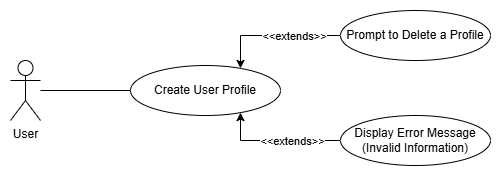

The diagram above was exported from draw.io. Its source (the exported page's mxGraphModel, read from the mxfile embedded in the PNG):
<mxGraphModel dx="604" dy="457" grid="1" gridSize="10" guides="1" tooltips="1" connect="1" arrows="1" fold="1" page="1" pageScale="1" pageWidth="850" pageHeight="1100" math="0" shadow="0">
  <root>
    <mxCell id="0" />
    <mxCell id="1" parent="0" />
    <mxCell id="ZSO8o8JmsBjtgj-2xhgj-1" value="User" style="shape=umlActor;verticalLabelPosition=bottom;verticalAlign=top;html=1;outlineConnect=0;" parent="1" vertex="1">
      <mxGeometry x="320" y="210" width="30" height="60" as="geometry" />
    </mxCell>
    <mxCell id="ZSO8o8JmsBjtgj-2xhgj-2" value="Create User Profile" style="ellipse;whiteSpace=wrap;html=1;" parent="1" vertex="1">
      <mxGeometry x="440" y="215" width="150" height="50" as="geometry" />
    </mxCell>
    <mxCell id="qQENnHbCHj7GG8y5BDg2-4" style="edgeStyle=orthogonalEdgeStyle;rounded=0;orthogonalLoop=1;jettySize=auto;html=1;" parent="1" source="ZSO8o8JmsBjtgj-2xhgj-3" target="ZSO8o8JmsBjtgj-2xhgj-2" edge="1">
      <mxGeometry relative="1" as="geometry">
        <Array as="points">
          <mxPoint x="550" y="290" />
        </Array>
      </mxGeometry>
    </mxCell>
    <mxCell id="ZSO8o8JmsBjtgj-2xhgj-3" value="Display Error Message (Invalid Information)" style="ellipse;whiteSpace=wrap;html=1;" parent="1" vertex="1">
      <mxGeometry x="650" y="265" width="150" height="50" as="geometry" />
    </mxCell>
    <mxCell id="qQENnHbCHj7GG8y5BDg2-2" style="edgeStyle=orthogonalEdgeStyle;rounded=0;orthogonalLoop=1;jettySize=auto;html=1;" parent="1" source="ZSO8o8JmsBjtgj-2xhgj-4" target="ZSO8o8JmsBjtgj-2xhgj-2" edge="1">
      <mxGeometry relative="1" as="geometry">
        <Array as="points">
          <mxPoint x="550" y="185" />
        </Array>
      </mxGeometry>
    </mxCell>
    <mxCell id="qQENnHbCHj7GG8y5BDg2-3" value="&amp;lt;&amp;lt;extends&amp;gt;&amp;gt;" style="edgeLabel;html=1;align=center;verticalAlign=middle;resizable=0;points=[];" parent="qQENnHbCHj7GG8y5BDg2-2" vertex="1" connectable="0">
      <mxGeometry x="0.066" relative="1" as="geometry">
        <mxPoint x="24" as="offset" />
      </mxGeometry>
    </mxCell>
    <mxCell id="ZSO8o8JmsBjtgj-2xhgj-4" value="Prompt to Delete a Profile" style="ellipse;whiteSpace=wrap;html=1;" parent="1" vertex="1">
      <mxGeometry x="650" y="160" width="150" height="50" as="geometry" />
    </mxCell>
    <mxCell id="qQENnHbCHj7GG8y5BDg2-1" style="edgeStyle=orthogonalEdgeStyle;rounded=0;orthogonalLoop=1;jettySize=auto;html=1;startArrow=none;startFill=0;endArrow=none;endFill=0;" parent="1" source="ZSO8o8JmsBjtgj-2xhgj-1" target="ZSO8o8JmsBjtgj-2xhgj-2" edge="1">
      <mxGeometry relative="1" as="geometry" />
    </mxCell>
    <mxCell id="qQENnHbCHj7GG8y5BDg2-6" value="&amp;lt;&amp;lt;extends&amp;gt;&amp;gt;" style="edgeLabel;html=1;align=center;verticalAlign=middle;resizable=0;points=[];" parent="1" vertex="1" connectable="0">
      <mxGeometry x="601.9955172413792" y="290" as="geometry" />
    </mxCell>
  </root>
</mxGraphModel>